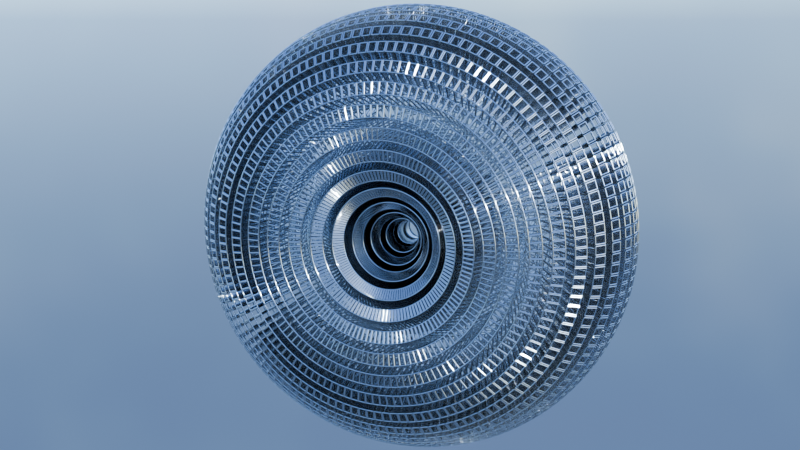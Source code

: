 # Source: blend.blend  (saved by Blender 4.2.66; exported with 4.5.12 LTS)
import bpy
from mathutils import Matrix  # noqa: F401  (used for matrix-valued properties, if any)

bpy.ops.wm.read_factory_settings(use_empty=True)
scene = bpy.context.scene
scene.name = 'Scene'

# ---- collections
col_collection = bpy.data.collections.new('Collection'); scene.collection.children.link(col_collection)

# ---- materials (node trees are filled in below, after node groups)
mat_x = bpy.data.materials.new('金属')
mat_x_1 = bpy.data.materials.new('蓝色玻璃')
mat_x_1.alpha_threshold = 0.0
mat_x_1.use_transparent_shadow = False
mat_x_1.roughness = 0.5
mat_x_1.line_color = (0.0, 0.0, 0.0, 1.0)
mat_001 = bpy.data.materials.new('金属.001')
mat_001_1 = bpy.data.materials.new('蓝色玻璃.001')
mat_001_1.alpha_threshold = 0.0
mat_001_1.use_transparent_shadow = False
mat_001_1.roughness = 0.5
mat_001_1.line_color = (0.0, 0.0, 0.0, 1.0)
mat_002 = bpy.data.materials.new('金属.002')
mat_002_1 = bpy.data.materials.new('蓝色玻璃.002')
mat_002_1.alpha_threshold = 0.0
mat_002_1.use_transparent_shadow = False
mat_002_1.roughness = 0.5
mat_002_1.line_color = (0.0, 0.0, 0.0, 1.0)
mat_005 = bpy.data.materials.new('金属.005')

# ---- node groups
ng_006 = bpy.data.node_groups.new('几何节点.006', 'GeometryNodeTree')
_s = ng_006.interface.new_socket(name='几何数据', in_out='OUTPUT', socket_type='NodeSocketGeometry')
_s = ng_006.interface.new_socket(name='几何数据', in_out='INPUT', socket_type='NodeSocketGeometry')
ng_006.is_modifier = True
_N = ng_006.nodes; _L = ng_006.links
n0 = _N.new('NodeGroupInput'); n0.name = '组输入'; n0.location = (-713, 10)
n1 = _N.new('NodeGroupOutput'); n1.name = '组输出'; n1.location = (1007, 4)
n2 = _N.new('GeometryNodeCurveToMesh'); n2.name = '曲线 转换为 网格'; n2.location = (-68, 11)
n2.inputs[3].default_value = True
n3 = _N.new('GeometryNodeCurvePrimitiveCircle'); n3.name = '曲线圆环'; n3.location = (-514, -177)
n3.inputs[0].default_value = 16
n3.inputs[4].default_value = 0.4
n4 = _N.new('GeometryNodeTransform'); n4.name = '变换几何体'; n4.location = (430, 97)
n4.inputs[1].default_value = (0.0, 0.0, 0.5)
n5 = _N.new('GeometryNodeMeshToCurve'); n5.name = '网格 转换为 曲线'; n5.location = (-207, -137)
n6 = _N.new('GeometryNodeCurveToMesh'); n6.name = '曲线 转换为 网格.001'; n6.location = (66, -151)
n6.inputs[3].default_value = True
n7 = _N.new('GeometryNodeCurvePrimitiveCircle'); n7.name = '曲线圆环.001'; n7.location = (-251, -285)
n7.inputs[0].default_value = 8
n7.inputs[4].default_value = 0.02
n8 = _N.new('GeometryNodeSetMaterial'); n8.name = '设置材质.001'; n8.location = (258, -140)
n8.inputs[2].default_value = mat_x
n9 = _N.new('GeometryNodeCurveSpiral'); n9.name = 'Spiral'; n9.location = (-466, 40)
n9.inputs[0].default_value = 64
n9.inputs[1].default_value = 4.0
n9.inputs[2].default_value = 3.5
n9.inputs[3].default_value = 1.75
n9.inputs[4].default_value = 3.2
n10 = _N.new('GeometryNodeExtrudeMesh'); n10.name = '挤出网格'; n10.location = (118, 85)
n11 = _N.new('GeometryNodeDeleteGeometry'); n11.name = '删除几何体'; n11.location = (825, 89)
n12 = _N.new('GeometryNodeInputSceneTime'); n12.name = '场景时间'; n12.location = (501, -255)
n13 = _N.new('FunctionNodeBooleanMath'); n13.name = '布尔运算'; n13.location = (849, -67)
n13.operation = 'OR'
n14 = _N.new('FunctionNodeCompare'); n14.name = '比较'; n14.location = (683, -61)
n14.inputs[1].default_value = 18.0
n15 = _N.new('FunctionNodeCompare'); n15.name = '比较.001'; n15.location = (680, -216)
n15.operation = 'LESS_EQUAL'
n15.inputs[1].default_value = 12.0
n16 = _N.new('ShaderNodeMath'); n16.name = '运算'; n16.location = (310, -285)
n16.operation = 'SUBTRACT'
n16.inputs[0].default_value = 12.0
n17 = _N.new('GeometryNodeInputSceneTime'); n17.name = '场景时间.001'; n17.location = (-29, -331)
n18 = _N.new('ShaderNodeMath'); n18.name = '运算.001'; n18.location = (134, -282)
n18.operation = 'MULTIPLY'
n18.inputs[1].default_value = 0.833
n19 = _N.new('GeometryNodeInputNamedAttribute'); n19.name = 'Named Attribute'; n19.location = (41, -151)
n19.inputs[0].default_value = 'radius'
n20 = _N.new('GeometryNodeSwitch'); n20.name = 'Switch'; n20.location = (41, -151)
n20.input_type = 'FLOAT'
n20.inputs[1].default_value = 1.0
n21 = _N.new('GeometryNodeInputNamedAttribute'); n21.name = 'Named Attribute.001'; n21.location = (-93, 11)
n21.inputs[0].default_value = 'radius'
n22 = _N.new('GeometryNodeSwitch'); n22.name = 'Switch.001'; n22.location = (-93, 11)
n22.input_type = 'FLOAT'
n22.inputs[1].default_value = 1.0
_L.new(n3.outputs[0], n2.inputs[1])
_L.new(n5.outputs[0], n6.inputs[0])
_L.new(n7.outputs[0], n6.inputs[1])
_L.new(n6.outputs[0], n8.inputs[0])
_L.new(n9.outputs[0], n2.inputs[0])
_L.new(n2.outputs[0], n10.inputs[0])
_L.new(n10.outputs[0], n5.inputs[0])
_L.new(n4.outputs[0], n11.inputs[0])
_L.new(n11.outputs[0], n1.inputs[0])
_L.new(n13.outputs[0], n11.inputs[1])
_L.new(n14.outputs[0], n13.inputs[0])
_L.new(n15.outputs[0], n13.inputs[1])
_L.new(n12.outputs[0], n14.inputs[2])
_L.new(n12.outputs[0], n15.inputs[2])
_L.new(n8.outputs[0], n4.inputs[0])
_L.new(n12.outputs[0], n14.inputs[0])
_L.new(n12.outputs[0], n15.inputs[0])
_L.new(n17.outputs[0], n18.inputs[0])
_L.new(n18.outputs[0], n16.inputs[1])
_L.new(n16.outputs[0], n10.inputs[3])
_L.new(n19.outputs[1], n20.inputs[0])
_L.new(n19.outputs[0], n20.inputs[2])
_L.new(n20.outputs[0], n6.inputs[2])
_L.new(n21.outputs[1], n22.inputs[0])
_L.new(n21.outputs[0], n22.inputs[2])
_L.new(n22.outputs[0], n2.inputs[2])
n1.is_active_output = True
ng_x = bpy.data.node_groups.new('几何节点', 'GeometryNodeTree')
_s = ng_x.interface.new_socket(name='几何数据', in_out='OUTPUT', socket_type='NodeSocketGeometry')
_s = ng_x.interface.new_socket(name='几何数据', in_out='INPUT', socket_type='NodeSocketGeometry')
ng_x.is_modifier = True
_N = ng_x.nodes; _L = ng_x.links
n0 = _N.new('NodeGroupInput'); n0.name = '组输入'; n0.location = (-713, 10)
n1 = _N.new('NodeGroupOutput'); n1.name = '组输出'; n1.location = (1096, -10)
n2 = _N.new('GeometryNodeCurveToMesh'); n2.name = '曲线 转换为 网格'; n2.location = (-278, 60)
n2.inputs[3].default_value = True
n3 = _N.new('GeometryNodeCurvePrimitiveCircle'); n3.name = '曲线圆环'; n3.location = (-537, -182)
n3.inputs[0].default_value = 16
n4 = _N.new('GeometryNodeCurveStar'); n4.name = '星形'; n4.location = (-488, 32)
n4.inputs[1].default_value = 1.5
n4.inputs[2].default_value = 3.0
n5 = _N.new('GeometryNodeTransform'); n5.name = '变换几何体'; n5.location = (532, 33)
n5.inputs[1].default_value = (0.0, 0.0, 4.5)
n5.inputs[2].default_value = (1.571, 0.3927, 0.0)
n6 = _N.new('GeometryNodeMeshToCurve'); n6.name = '网格 转换为 曲线'; n6.location = (-207, -137)
n7 = _N.new('GeometryNodeCurveToMesh'); n7.name = '曲线 转换为 网格.001'; n7.location = (66, -151)
n7.inputs[3].default_value = True
n8 = _N.new('GeometryNodeCurvePrimitiveCircle'); n8.name = '曲线圆环.001'; n8.location = (-225, -260)
n8.inputs[0].default_value = 8
n8.inputs[4].default_value = 0.015
n9 = _N.new('GeometryNodeSetMaterial'); n9.name = '设置材质.001'; n9.location = (307, -138)
n9.inputs[2].default_value = mat_x
n10 = _N.new('GeometryNodeSubdivideMesh'); n10.name = '细分网格'; n10.location = (-99, 18)
n10.inputs[1].default_value = 2
n11 = _N.new('GeometryNodeExtrudeMesh'); n11.name = '挤出网格'; n11.location = (111, 84)
n12 = _N.new('GeometryNodeDeleteGeometry'); n12.name = '删除几何体'; n12.location = (872, 32)
n13 = _N.new('GeometryNodeInputSceneTime'); n13.name = '场景时间'; n13.location = (549, -312)
n14 = _N.new('FunctionNodeBooleanMath'); n14.name = '布尔运算'; n14.location = (896, -124)
n14.operation = 'OR'
n15 = _N.new('FunctionNodeCompare'); n15.name = '比较'; n15.location = (730, -117)
n15.inputs[1].default_value = 12.0
n16 = _N.new('FunctionNodeCompare'); n16.name = '比较.001'; n16.location = (727, -273)
n16.operation = 'LESS_EQUAL'
n16.inputs[1].default_value = 6.0
n17 = _N.new('ShaderNodeMath'); n17.name = '运算'; n17.location = (311, -279)
n17.operation = 'SUBTRACT'
n17.inputs[0].default_value = 6.0
n18 = _N.new('GeometryNodeInputSceneTime'); n18.name = '场景时间.001'; n18.location = (-28, -325)
n19 = _N.new('ShaderNodeMath'); n19.name = '运算.001'; n19.location = (136, -276)
n19.operation = 'MULTIPLY'
n19.inputs[1].default_value = 0.833
n20 = _N.new('GeometryNodeInputNamedAttribute'); n20.name = 'Named Attribute'; n20.location = (-303, 60)
n20.inputs[0].default_value = 'radius'
n21 = _N.new('GeometryNodeSwitch'); n21.name = 'Switch'; n21.location = (-303, 60)
n21.input_type = 'FLOAT'
n21.inputs[1].default_value = 1.0
n22 = _N.new('GeometryNodeInputNamedAttribute'); n22.name = 'Named Attribute.001'; n22.location = (41, -151)
n22.inputs[0].default_value = 'radius'
n23 = _N.new('GeometryNodeSwitch'); n23.name = 'Switch.001'; n23.location = (41, -151)
n23.input_type = 'FLOAT'
n23.inputs[1].default_value = 1.0
_L.new(n3.outputs[0], n2.inputs[1])
_L.new(n4.outputs[0], n2.inputs[0])
_L.new(n6.outputs[0], n7.inputs[0])
_L.new(n8.outputs[0], n7.inputs[1])
_L.new(n7.outputs[0], n9.inputs[0])
_L.new(n2.outputs[0], n10.inputs[0])
_L.new(n10.outputs[0], n11.inputs[0])
_L.new(n11.outputs[0], n6.inputs[0])
_L.new(n9.outputs[0], n5.inputs[0])
_L.new(n14.outputs[0], n12.inputs[1])
_L.new(n15.outputs[0], n14.inputs[0])
_L.new(n16.outputs[0], n14.inputs[1])
_L.new(n13.outputs[0], n15.inputs[2])
_L.new(n13.outputs[0], n16.inputs[2])
_L.new(n13.outputs[0], n15.inputs[0])
_L.new(n13.outputs[0], n16.inputs[0])
_L.new(n5.outputs[0], n12.inputs[0])
_L.new(n12.outputs[0], n1.inputs[0])
_L.new(n18.outputs[0], n19.inputs[0])
_L.new(n19.outputs[0], n17.inputs[1])
_L.new(n17.outputs[0], n11.inputs[3])
_L.new(n20.outputs[1], n21.inputs[0])
_L.new(n20.outputs[0], n21.inputs[2])
_L.new(n21.outputs[0], n2.inputs[2])
_L.new(n22.outputs[1], n23.inputs[0])
_L.new(n22.outputs[0], n23.inputs[2])
_L.new(n23.outputs[0], n7.inputs[2])
n1.is_active_output = True
ng_005 = bpy.data.node_groups.new('几何节点.005', 'GeometryNodeTree')
_s = ng_005.interface.new_socket(name='几何数据', in_out='OUTPUT', socket_type='NodeSocketGeometry')
_s = ng_005.interface.new_socket(name='几何数据', in_out='INPUT', socket_type='NodeSocketGeometry')
ng_005.is_modifier = True
_N = ng_005.nodes; _L = ng_005.links
n0 = _N.new('NodeGroupInput'); n0.name = '组输入'; n0.location = (-713, 10)
n1 = _N.new('NodeGroupOutput'); n1.name = '组输出'; n1.location = (1072, -42)
n2 = _N.new('GeometryNodeCurveToMesh'); n2.name = '曲线 转换为 网格'; n2.location = (-47, 3)
n2.inputs[3].default_value = True
n3 = _N.new('GeometryNodeCurvePrimitiveCircle'); n3.name = '曲线圆环'; n3.location = (-514, -177)
n3.inputs[4].default_value = 1.2
n4 = _N.new('GeometryNodeTransform'); n4.name = '变换几何体'; n4.location = (483, 62)
n4.inputs[1].default_value = (0.0, 0.0, 4.5)
n4.inputs[2].default_value = (1.571, 0.3927, 0.0)
n5 = _N.new('GeometryNodeMeshToCurve'); n5.name = '网格 转换为 曲线'; n5.location = (-207, -137)
n6 = _N.new('GeometryNodeCurveToMesh'); n6.name = '曲线 转换为 网格.001'; n6.location = (66, -151)
n6.inputs[3].default_value = True
n7 = _N.new('GeometryNodeCurvePrimitiveCircle'); n7.name = '曲线圆环.001'; n7.location = (-251, -285)
n7.inputs[0].default_value = 8
n7.inputs[4].default_value = 0.015
n8 = _N.new('GeometryNodeSetMaterial'); n8.name = '设置材质.001'; n8.location = (307, -138)
n8.inputs[2].default_value = mat_x
n9 = _N.new('GeometryNodeCurvePrimitiveCircle'); n9.name = '曲线圆环.002'; n9.location = (-497, -5)
n9.inputs[0].default_value = 128
n9.inputs[4].default_value = 2.4
n10 = _N.new('GeometryNodeExtrudeMesh'); n10.name = '挤出网格'; n10.location = (187, 88)
n11 = _N.new('GeometryNodeDeleteGeometry'); n11.name = '删除几何体'; n11.location = (866, 3)
n12 = _N.new('GeometryNodeInputSceneTime'); n12.name = '场景时间'; n12.location = (543, -341)
n13 = _N.new('FunctionNodeBooleanMath'); n13.name = '布尔运算'; n13.location = (890, -153)
n13.operation = 'OR'
n14 = _N.new('FunctionNodeCompare'); n14.name = '比较'; n14.location = (713, -134)
n14.inputs[1].default_value = 6.0
n15 = _N.new('FunctionNodeCompare'); n15.name = '比较.001'; n15.location = (716, -289)
n15.operation = 'LESS_EQUAL'
n16 = _N.new('ShaderNodeMath'); n16.name = '运算'; n16.location = (269, -300)
n16.operation = 'SUBTRACT'
n16.inputs[0].default_value = 1.0
n17 = _N.new('GeometryNodeInputSceneTime'); n17.name = '场景时间.001'; n17.location = (-70, -346)
n18 = _N.new('ShaderNodeMath'); n18.name = '运算.001'; n18.location = (93, -298)
n18.operation = 'MULTIPLY'
n18.inputs[1].default_value = 0.833
n19 = _N.new('GeometryNodeInputNamedAttribute'); n19.name = 'Named Attribute'; n19.location = (-72, 3)
n19.inputs[0].default_value = 'radius'
n20 = _N.new('GeometryNodeSwitch'); n20.name = 'Switch'; n20.location = (-72, 3)
n20.input_type = 'FLOAT'
n20.inputs[1].default_value = 1.0
n21 = _N.new('GeometryNodeInputNamedAttribute'); n21.name = 'Named Attribute.001'; n21.location = (41, -151)
n21.inputs[0].default_value = 'radius'
n22 = _N.new('GeometryNodeSwitch'); n22.name = 'Switch.001'; n22.location = (41, -151)
n22.input_type = 'FLOAT'
n22.inputs[1].default_value = 1.0
_L.new(n3.outputs[0], n2.inputs[1])
_L.new(n5.outputs[0], n6.inputs[0])
_L.new(n7.outputs[0], n6.inputs[1])
_L.new(n6.outputs[0], n8.inputs[0])
_L.new(n9.outputs[0], n2.inputs[0])
_L.new(n2.outputs[0], n10.inputs[0])
_L.new(n10.outputs[0], n5.inputs[0])
_L.new(n8.outputs[0], n4.inputs[0])
_L.new(n13.outputs[0], n11.inputs[1])
_L.new(n14.outputs[0], n13.inputs[0])
_L.new(n15.outputs[0], n13.inputs[1])
_L.new(n12.outputs[0], n14.inputs[2])
_L.new(n12.outputs[0], n15.inputs[2])
_L.new(n4.outputs[0], n11.inputs[0])
_L.new(n11.outputs[0], n1.inputs[0])
_L.new(n12.outputs[0], n14.inputs[0])
_L.new(n12.outputs[0], n15.inputs[0])
_L.new(n17.outputs[0], n18.inputs[0])
_L.new(n18.outputs[0], n16.inputs[1])
_L.new(n16.outputs[0], n10.inputs[3])
_L.new(n19.outputs[1], n20.inputs[0])
_L.new(n19.outputs[0], n20.inputs[2])
_L.new(n20.outputs[0], n2.inputs[2])
_L.new(n21.outputs[1], n22.inputs[0])
_L.new(n21.outputs[0], n22.inputs[2])
_L.new(n22.outputs[0], n6.inputs[2])
n1.is_active_output = True
ng_001 = bpy.data.node_groups.new('几何节点.001', 'GeometryNodeTree')
_s = ng_001.interface.new_socket(name='几何数据', in_out='OUTPUT', socket_type='NodeSocketGeometry')
_s = ng_001.interface.new_socket(name='几何数据', in_out='INPUT', socket_type='NodeSocketGeometry')
ng_001.is_modifier = True
_N = ng_001.nodes; _L = ng_001.links
n0 = _N.new('NodeGroupInput'); n0.name = '组输入'; n0.location = (-713, 10)
n1 = _N.new('NodeGroupOutput'); n1.name = '组输出'; n1.location = (1096, -10)
n2 = _N.new('GeometryNodeCurveToMesh'); n2.name = '曲线 转换为 网格'; n2.location = (-278, 60)
n2.inputs[3].default_value = True
n3 = _N.new('GeometryNodeCurvePrimitiveCircle'); n3.name = '曲线圆环'; n3.location = (-537, -182)
n3.inputs[0].default_value = 4
n4 = _N.new('GeometryNodeCurveStar'); n4.name = '星形'; n4.location = (-488, 32)
n4.inputs[0].default_value = 32
n4.inputs[1].default_value = 1.5
n4.inputs[2].default_value = 3.0
n5 = _N.new('GeometryNodeTransform'); n5.name = '变换几何体'; n5.location = (532, 33)
n5.inputs[1].default_value = (0.0, 0.0, 4.5)
n5.inputs[2].default_value = (1.571, 0.3927, 0.0)
n6 = _N.new('GeometryNodeMeshToCurve'); n6.name = '网格 转换为 曲线'; n6.location = (-207, -137)
n7 = _N.new('GeometryNodeCurveToMesh'); n7.name = '曲线 转换为 网格.001'; n7.location = (66, -151)
n7.inputs[3].default_value = True
n8 = _N.new('GeometryNodeCurvePrimitiveCircle'); n8.name = '曲线圆环.001'; n8.location = (-225, -260)
n8.inputs[0].default_value = 8
n8.inputs[4].default_value = 0.015
n9 = _N.new('GeometryNodeSetMaterial'); n9.name = '设置材质.001'; n9.location = (307, -138)
n9.inputs[2].default_value = mat_002
n10 = _N.new('GeometryNodeSubdivideMesh'); n10.name = '细分网格'; n10.location = (-99, 18)
n10.inputs[1].default_value = 2
n11 = _N.new('GeometryNodeExtrudeMesh'); n11.name = '挤出网格'; n11.location = (111, 84)
n12 = _N.new('GeometryNodeDeleteGeometry'); n12.name = '删除几何体'; n12.location = (872, 32)
n13 = _N.new('GeometryNodeInputSceneTime'); n13.name = '场景时间'; n13.location = (549, -312)
n14 = _N.new('FunctionNodeBooleanMath'); n14.name = '布尔运算'; n14.location = (896, -124)
n14.operation = 'OR'
n15 = _N.new('FunctionNodeCompare'); n15.name = '比较'; n15.location = (730, -117)
n15.inputs[1].default_value = 24.0
n16 = _N.new('FunctionNodeCompare'); n16.name = '比较.001'; n16.location = (727, -273)
n16.operation = 'LESS_EQUAL'
n16.inputs[1].default_value = 18.0
n17 = _N.new('ShaderNodeMath'); n17.name = '运算'; n17.location = (311, -279)
n17.operation = 'SUBTRACT'
n17.inputs[0].default_value = 16.0
n18 = _N.new('GeometryNodeInputSceneTime'); n18.name = '场景时间.001'; n18.location = (-28, -325)
n19 = _N.new('ShaderNodeMath'); n19.name = '运算.001'; n19.location = (136, -276)
n19.operation = 'MULTIPLY'
n19.inputs[1].default_value = 0.833
n20 = _N.new('GeometryNodeInputNamedAttribute'); n20.name = 'Named Attribute'; n20.location = (41, -151)
n20.inputs[0].default_value = 'radius'
n21 = _N.new('GeometryNodeSwitch'); n21.name = 'Switch'; n21.location = (41, -151)
n21.input_type = 'FLOAT'
n21.inputs[1].default_value = 1.0
n22 = _N.new('GeometryNodeInputNamedAttribute'); n22.name = 'Named Attribute.001'; n22.location = (-303, 60)
n22.inputs[0].default_value = 'radius'
n23 = _N.new('GeometryNodeSwitch'); n23.name = 'Switch.001'; n23.location = (-303, 60)
n23.input_type = 'FLOAT'
n23.inputs[1].default_value = 1.0
_L.new(n3.outputs[0], n2.inputs[1])
_L.new(n4.outputs[0], n2.inputs[0])
_L.new(n6.outputs[0], n7.inputs[0])
_L.new(n8.outputs[0], n7.inputs[1])
_L.new(n7.outputs[0], n9.inputs[0])
_L.new(n2.outputs[0], n10.inputs[0])
_L.new(n10.outputs[0], n11.inputs[0])
_L.new(n11.outputs[0], n6.inputs[0])
_L.new(n9.outputs[0], n5.inputs[0])
_L.new(n14.outputs[0], n12.inputs[1])
_L.new(n15.outputs[0], n14.inputs[0])
_L.new(n16.outputs[0], n14.inputs[1])
_L.new(n13.outputs[0], n15.inputs[2])
_L.new(n13.outputs[0], n16.inputs[2])
_L.new(n13.outputs[0], n15.inputs[0])
_L.new(n13.outputs[0], n16.inputs[0])
_L.new(n5.outputs[0], n12.inputs[0])
_L.new(n12.outputs[0], n1.inputs[0])
_L.new(n18.outputs[0], n19.inputs[0])
_L.new(n19.outputs[0], n17.inputs[1])
_L.new(n17.outputs[0], n11.inputs[3])
_L.new(n20.outputs[1], n21.inputs[0])
_L.new(n20.outputs[0], n21.inputs[2])
_L.new(n21.outputs[0], n7.inputs[2])
_L.new(n22.outputs[1], n23.inputs[0])
_L.new(n22.outputs[0], n23.inputs[2])
_L.new(n23.outputs[0], n2.inputs[2])
n1.is_active_output = True
ng_002 = bpy.data.node_groups.new('几何节点.002', 'GeometryNodeTree')
_s = ng_002.interface.new_socket(name='几何数据', in_out='OUTPUT', socket_type='NodeSocketGeometry')
_s = ng_002.interface.new_socket(name='几何数据', in_out='INPUT', socket_type='NodeSocketGeometry')
ng_002.is_modifier = True
_N = ng_002.nodes; _L = ng_002.links
n0 = _N.new('NodeGroupInput'); n0.name = '组输入'; n0.location = (-713, 10)
n1 = _N.new('NodeGroupOutput'); n1.name = '组输出'; n1.location = (1096, -10)
n2 = _N.new('GeometryNodeCurveToMesh'); n2.name = '曲线 转换为 网格'; n2.location = (-278, 60)
n2.inputs[3].default_value = True
n3 = _N.new('GeometryNodeCurvePrimitiveCircle'); n3.name = '曲线圆环'; n3.location = (-537, -182)
n3.inputs[0].default_value = 8
n4 = _N.new('GeometryNodeCurveStar'); n4.name = '星形'; n4.location = (-488, 32)
n4.inputs[0].default_value = 16
n4.inputs[1].default_value = 1.5
n4.inputs[2].default_value = 3.0
n4.inputs[3].default_value = 0.5236
n5 = _N.new('GeometryNodeTransform'); n5.name = '变换几何体'; n5.location = (532, 33)
n5.inputs[1].default_value = (0.0, 0.0, 4.5)
n5.inputs[2].default_value = (1.571, 0.3927, 0.0)
n5.inputs[3].default_value = (0.9, 0.9, 0.9)
n6 = _N.new('GeometryNodeMeshToCurve'); n6.name = '网格 转换为 曲线'; n6.location = (-207, -137)
n7 = _N.new('GeometryNodeCurveToMesh'); n7.name = '曲线 转换为 网格.001'; n7.location = (66, -151)
n7.inputs[3].default_value = True
n8 = _N.new('GeometryNodeCurvePrimitiveCircle'); n8.name = '曲线圆环.001'; n8.location = (-225, -260)
n8.inputs[0].default_value = 8
n8.inputs[4].default_value = 0.015
n9 = _N.new('GeometryNodeSetMaterial'); n9.name = '设置材质.001'; n9.location = (307, -138)
n9.inputs[2].default_value = mat_005
n10 = _N.new('GeometryNodeSubdivideMesh'); n10.name = '细分网格'; n10.location = (-99, 18)
n10.inputs[1].default_value = 2
n11 = _N.new('GeometryNodeExtrudeMesh'); n11.name = '挤出网格'; n11.location = (111, 84)
n12 = _N.new('GeometryNodeDeleteGeometry'); n12.name = '删除几何体'; n12.location = (872, 32)
n13 = _N.new('GeometryNodeInputSceneTime'); n13.name = '场景时间'; n13.location = (549, -312)
n14 = _N.new('FunctionNodeBooleanMath'); n14.name = '布尔运算'; n14.location = (896, -124)
n14.operation = 'OR'
n15 = _N.new('FunctionNodeCompare'); n15.name = '比较'; n15.location = (730, -117)
n15.inputs[1].default_value = 30.0
n16 = _N.new('FunctionNodeCompare'); n16.name = '比较.001'; n16.location = (727, -273)
n16.operation = 'LESS_EQUAL'
n16.inputs[1].default_value = 24.0
n17 = _N.new('ShaderNodeMath'); n17.name = '运算'; n17.location = (311, -279)
n17.operation = 'SUBTRACT'
n17.inputs[0].default_value = 22.0
n18 = _N.new('GeometryNodeInputSceneTime'); n18.name = '场景时间.001'; n18.location = (-28, -325)
n19 = _N.new('ShaderNodeMath'); n19.name = '运算.001'; n19.location = (136, -276)
n19.operation = 'MULTIPLY'
n19.inputs[1].default_value = 0.833
n20 = _N.new('GeometryNodeInputNamedAttribute'); n20.name = 'Named Attribute'; n20.location = (41, -151)
n20.inputs[0].default_value = 'radius'
n21 = _N.new('GeometryNodeSwitch'); n21.name = 'Switch'; n21.location = (41, -151)
n21.input_type = 'FLOAT'
n21.inputs[1].default_value = 1.0
n22 = _N.new('GeometryNodeInputNamedAttribute'); n22.name = 'Named Attribute.001'; n22.location = (-303, 60)
n22.inputs[0].default_value = 'radius'
n23 = _N.new('GeometryNodeSwitch'); n23.name = 'Switch.001'; n23.location = (-303, 60)
n23.input_type = 'FLOAT'
n23.inputs[1].default_value = 1.0
_L.new(n3.outputs[0], n2.inputs[1])
_L.new(n4.outputs[0], n2.inputs[0])
_L.new(n6.outputs[0], n7.inputs[0])
_L.new(n8.outputs[0], n7.inputs[1])
_L.new(n7.outputs[0], n9.inputs[0])
_L.new(n2.outputs[0], n10.inputs[0])
_L.new(n10.outputs[0], n11.inputs[0])
_L.new(n11.outputs[0], n6.inputs[0])
_L.new(n9.outputs[0], n5.inputs[0])
_L.new(n14.outputs[0], n12.inputs[1])
_L.new(n15.outputs[0], n14.inputs[0])
_L.new(n16.outputs[0], n14.inputs[1])
_L.new(n13.outputs[0], n15.inputs[2])
_L.new(n13.outputs[0], n16.inputs[2])
_L.new(n13.outputs[0], n15.inputs[0])
_L.new(n13.outputs[0], n16.inputs[0])
_L.new(n5.outputs[0], n12.inputs[0])
_L.new(n12.outputs[0], n1.inputs[0])
_L.new(n18.outputs[0], n19.inputs[0])
_L.new(n19.outputs[0], n17.inputs[1])
_L.new(n17.outputs[0], n11.inputs[3])
_L.new(n20.outputs[1], n21.inputs[0])
_L.new(n20.outputs[0], n21.inputs[2])
_L.new(n21.outputs[0], n7.inputs[2])
_L.new(n22.outputs[1], n23.inputs[0])
_L.new(n22.outputs[0], n23.inputs[2])
_L.new(n23.outputs[0], n2.inputs[2])
n1.is_active_output = True

# ---- material node trees
mat_x.use_nodes = True; mat_x.node_tree.nodes.clear()
_N = mat_x.node_tree.nodes; _L = mat_x.node_tree.links
n0 = _N.new('ShaderNodeBsdfPrincipled'); n0.name = '原理化 BSDF'; n0.location = (10, 300)
n0.inputs[0].default_value = (0.5, 0.5, 0.5, 1.0)
n0.inputs[1].default_value = 1.0
n0.inputs[2].default_value = 0.1
n1 = _N.new('ShaderNodeOutputMaterial'); n1.name = '材质输出'; n1.location = (300, 300)
_L.new(n0.outputs[0], n1.inputs[0])
n1.is_active_output = True
mat_x_1.use_nodes = True; mat_x_1.node_tree.nodes.clear()
_N = mat_x_1.node_tree.nodes; _L = mat_x_1.node_tree.links
n0 = _N.new('ShaderNodeOutputMaterial'); n0.name = 'Material Output'; n0.location = (381, 284)
n1 = _N.new('ShaderNodeBsdfPrincipled'); n1.name = '原理化 BSDF'; n1.location = (13, 285)
n1.inputs[0].default_value = (0.06643, 0.3352, 0.8047, 1.0)
n1.inputs[2].default_value = 0.0
n1.inputs[18].default_value = 0.85
n2 = _N.new('ShaderNodeBsdfPrincipled'); n2.name = '原理化 BSDF.001'; n2.location = (91, 255)
_L.new(n1.outputs[0], n0.inputs[0])
_L.new(n2.outputs[0], n0.inputs[1])
n0.is_active_output = True
mat_001.use_nodes = True; mat_001.node_tree.nodes.clear()
_N = mat_001.node_tree.nodes; _L = mat_001.node_tree.links
n0 = _N.new('ShaderNodeBsdfPrincipled'); n0.name = '原理化 BSDF'; n0.location = (10, 300)
n0.inputs[0].default_value = (0.5, 0.5, 0.5, 1.0)
n0.inputs[1].default_value = 1.0
n0.inputs[2].default_value = 0.1
n1 = _N.new('ShaderNodeOutputMaterial'); n1.name = '材质输出'; n1.location = (300, 300)
_L.new(n0.outputs[0], n1.inputs[0])
n1.is_active_output = True
mat_001_1.use_nodes = True; mat_001_1.node_tree.nodes.clear()
_N = mat_001_1.node_tree.nodes; _L = mat_001_1.node_tree.links
n0 = _N.new('ShaderNodeOutputMaterial'); n0.name = 'Material Output'; n0.location = (381, 284)
n1 = _N.new('ShaderNodeBsdfPrincipled'); n1.name = '原理化 BSDF'; n1.location = (13, 285)
n1.inputs[0].default_value = (0.06643, 0.3352, 0.8047, 1.0)
n1.inputs[2].default_value = 0.0
n1.inputs[18].default_value = 0.85
n2 = _N.new('ShaderNodeBsdfPrincipled'); n2.name = '原理化 BSDF.001'; n2.location = (91, 255)
_L.new(n1.outputs[0], n0.inputs[0])
_L.new(n2.outputs[0], n0.inputs[1])
n0.is_active_output = True
mat_002.use_nodes = True; mat_002.node_tree.nodes.clear()
_N = mat_002.node_tree.nodes; _L = mat_002.node_tree.links
n0 = _N.new('ShaderNodeBsdfPrincipled'); n0.name = '原理化 BSDF'; n0.location = (10, 300)
n0.inputs[0].default_value = (0.5, 0.5, 0.5, 1.0)
n0.inputs[1].default_value = 1.0
n0.inputs[2].default_value = 0.1
n1 = _N.new('ShaderNodeOutputMaterial'); n1.name = '材质输出'; n1.location = (300, 300)
_L.new(n0.outputs[0], n1.inputs[0])
n1.is_active_output = True
mat_002_1.use_nodes = True; mat_002_1.node_tree.nodes.clear()
_N = mat_002_1.node_tree.nodes; _L = mat_002_1.node_tree.links
n0 = _N.new('ShaderNodeOutputMaterial'); n0.name = 'Material Output'; n0.location = (381, 284)
n1 = _N.new('ShaderNodeBsdfPrincipled'); n1.name = '原理化 BSDF'; n1.location = (13, 285)
n1.inputs[0].default_value = (0.06643, 0.3352, 0.8047, 1.0)
n1.inputs[2].default_value = 0.0
n1.inputs[18].default_value = 0.85
n2 = _N.new('ShaderNodeBsdfPrincipled'); n2.name = '原理化 BSDF.001'; n2.location = (91, 255)
_L.new(n1.outputs[0], n0.inputs[0])
_L.new(n2.outputs[0], n0.inputs[1])
n0.is_active_output = True
mat_005.use_nodes = True; mat_005.node_tree.nodes.clear()
_N = mat_005.node_tree.nodes; _L = mat_005.node_tree.links
n0 = _N.new('ShaderNodeBsdfPrincipled'); n0.name = '原理化 BSDF'; n0.location = (10, 300)
n0.inputs[0].default_value = (0.5, 0.5, 0.5, 1.0)
n0.inputs[1].default_value = 1.0
n0.inputs[2].default_value = 0.1
n1 = _N.new('ShaderNodeOutputMaterial'); n1.name = '材质输出'; n1.location = (300, 300)
_L.new(n0.outputs[0], n1.inputs[0])
n1.is_active_output = True

# ---- world
world_world = bpy.data.worlds.new('World'); scene.world = world_world
world_world.use_nodes = True; world_world.node_tree.nodes.clear()
_N = world_world.node_tree.nodes; _L = world_world.node_tree.links
n0 = _N.new('ShaderNodeOutputWorld'); n0.name = 'World Output'; n0.location = (300, 300)
n1 = _N.new('ShaderNodeTexSky'); n1.name = '天空纹理'; n1.location = (-263, 264)
n1.sky_type = 'PREETHAM'
n2 = _N.new('ShaderNodeTexSky'); n2.name = '天空纹理.001'; n2.location = (-79, 304)
n2.sun_elevation = 0.3491
n2.sun_rotation = 1.745
n3 = _N.new('ShaderNodeMix'); n3.name = '混合'; n3.location = (120, 286)
n3.data_type = 'RGBA'
n3.blend_type = 'MULTIPLY'
n4 = _N.new('ShaderNodeTexNoise'); n4.name = '噪波纹理'; n4.location = (-454, 270)
_L.new(n3.outputs[2], n0.inputs[0])
_L.new(n1.outputs[0], n3.inputs[6])
_L.new(n2.outputs[0], n3.inputs[7])
_L.new(n4.outputs[1], n1.inputs[0])
n0.is_active_output = True
world_world.color = (0.05088, 0.05088, 0.05088)
world_world.sun_shadow_jitter_overblur = 0.0

# ---- cameras
cam_camera = bpy.data.cameras.new('Camera')
cam_camera.clip_end = 100.0
cam_camera.ortho_scale = 7.314

# ---- meshes
me_cube_002 = bpy.data.meshes.new('Cube.002')
me_cube_002.from_pydata([(1.0, 1.0, 1.0), (1.0, 1.0, -1.0), (1.0, -1.0, 1.0), (1.0, -1.0, -1.0), (-1.0, 1.0, 1.0), (-1.0, 1.0, -1.0), (-1.0, -1.0, 1.0), (-1.0, -1.0, -1.0)], [], [(0, 4, 6, 2), (3, 2, 6, 7), (7, 6, 4, 5), (5, 1, 3, 7), (1, 0, 2, 3), (5, 4, 0, 1)])
_uv = me_cube_002.uv_layers.new(name='UVMap')
_uv.uv.foreach_set('vector', [0.625, 0.5, 0.875, 0.5, 0.875, 0.75, 0.625, 0.75, 0.375, 0.75, 0.625, 0.75, 0.625, 1.0, 0.375, 1.0, 0.375, 0.0, 0.625, 0.0, 0.625, 0.25, 0.375, 0.25, 0.125, 0.5, 0.375, 0.5, 0.375, 0.75, 0.125, 0.75, 0.375, 0.5, 0.625, 0.5, 0.625, 0.75, 0.375, 0.75, 0.375, 0.25, 0.625, 0.25, 0.625, 0.5, 0.375, 0.5])
me_cube_002.materials.append(mat_x)
me_cube_002.materials.append(mat_x)
me_cube_002.use_mirror_vertex_groups = False
me_cube_002.update()
me_cube_001 = bpy.data.meshes.new('Cube.001')
me_cube_001.from_pydata([(1.0, 1.0, 1.0), (1.0, 1.0, -1.0), (1.0, -1.0, 1.0), (1.0, -1.0, -1.0), (-1.0, 1.0, 1.0), (-1.0, 1.0, -1.0), (-1.0, -1.0, 1.0), (-1.0, -1.0, -1.0)], [], [(0, 4, 6, 2), (3, 2, 6, 7), (7, 6, 4, 5), (5, 1, 3, 7), (1, 0, 2, 3), (5, 4, 0, 1)])
_uv = me_cube_001.uv_layers.new(name='UVMap')
_uv.uv.foreach_set('vector', [0.625, 0.5, 0.875, 0.5, 0.875, 0.75, 0.625, 0.75, 0.375, 0.75, 0.625, 0.75, 0.625, 1.0, 0.375, 1.0, 0.375, 0.0, 0.625, 0.0, 0.625, 0.25, 0.375, 0.25, 0.125, 0.5, 0.375, 0.5, 0.375, 0.75, 0.125, 0.75, 0.375, 0.5, 0.625, 0.5, 0.625, 0.75, 0.375, 0.75, 0.375, 0.25, 0.625, 0.25, 0.625, 0.5, 0.375, 0.5])
me_cube_001.materials.append(mat_x_1)
me_cube_001.materials.append(mat_x)
me_cube_001.use_mirror_vertex_groups = False
me_cube_001.update()
me_cube_007 = bpy.data.meshes.new('Cube.007')
me_cube_007.from_pydata([(1.0, 1.0, 1.0), (1.0, 1.0, -1.0), (1.0, -1.0, 1.0), (1.0, -1.0, -1.0), (-1.0, 1.0, 1.0), (-1.0, 1.0, -1.0), (-1.0, -1.0, 1.0), (-1.0, -1.0, -1.0)], [], [(0, 4, 6, 2), (3, 2, 6, 7), (7, 6, 4, 5), (5, 1, 3, 7), (1, 0, 2, 3), (5, 4, 0, 1)])
_uv = me_cube_007.uv_layers.new(name='UVMap')
_uv.uv.foreach_set('vector', [0.625, 0.5, 0.875, 0.5, 0.875, 0.75, 0.625, 0.75, 0.375, 0.75, 0.625, 0.75, 0.625, 1.0, 0.375, 1.0, 0.375, 0.0, 0.625, 0.0, 0.625, 0.25, 0.375, 0.25, 0.125, 0.5, 0.375, 0.5, 0.375, 0.75, 0.125, 0.75, 0.375, 0.5, 0.625, 0.5, 0.625, 0.75, 0.375, 0.75, 0.375, 0.25, 0.625, 0.25, 0.625, 0.5, 0.375, 0.5])
me_cube_007.materials.append(mat_x)
me_cube_007.materials.append(mat_001)
me_cube_007.use_mirror_vertex_groups = False
me_cube_007.update()
me_cube_008 = bpy.data.meshes.new('Cube.008')
me_cube_008.from_pydata([(1.0, 1.0, 1.0), (1.0, 1.0, -1.0), (1.0, -1.0, 1.0), (1.0, -1.0, -1.0), (-1.0, 1.0, 1.0), (-1.0, 1.0, -1.0), (-1.0, -1.0, 1.0), (-1.0, -1.0, -1.0)], [], [(0, 4, 6, 2), (3, 2, 6, 7), (7, 6, 4, 5), (5, 1, 3, 7), (1, 0, 2, 3), (5, 4, 0, 1)])
_uv = me_cube_008.uv_layers.new(name='UVMap')
_uv.uv.foreach_set('vector', [0.625, 0.5, 0.875, 0.5, 0.875, 0.75, 0.625, 0.75, 0.375, 0.75, 0.625, 0.75, 0.625, 1.0, 0.375, 1.0, 0.375, 0.0, 0.625, 0.0, 0.625, 0.25, 0.375, 0.25, 0.125, 0.5, 0.375, 0.5, 0.375, 0.75, 0.125, 0.75, 0.375, 0.5, 0.625, 0.5, 0.625, 0.75, 0.375, 0.75, 0.375, 0.25, 0.625, 0.25, 0.625, 0.5, 0.375, 0.5])
me_cube_008.materials.append(mat_001_1)
me_cube_008.materials.append(mat_002)
me_cube_008.use_mirror_vertex_groups = False
me_cube_008.update()
me_cube_009 = bpy.data.meshes.new('Cube.009')
me_cube_009.from_pydata([(1.0, 1.0, 1.0), (1.0, 1.0, -1.0), (1.0, -1.0, 1.0), (1.0, -1.0, -1.0), (-1.0, 1.0, 1.0), (-1.0, 1.0, -1.0), (-1.0, -1.0, 1.0), (-1.0, -1.0, -1.0)], [], [(0, 4, 6, 2), (3, 2, 6, 7), (7, 6, 4, 5), (5, 1, 3, 7), (1, 0, 2, 3), (5, 4, 0, 1)])
_uv = me_cube_009.uv_layers.new(name='UVMap')
_uv.uv.foreach_set('vector', [0.625, 0.5, 0.875, 0.5, 0.875, 0.75, 0.625, 0.75, 0.375, 0.75, 0.625, 0.75, 0.625, 1.0, 0.375, 1.0, 0.375, 0.0, 0.625, 0.0, 0.625, 0.25, 0.375, 0.25, 0.125, 0.5, 0.375, 0.5, 0.375, 0.75, 0.125, 0.75, 0.375, 0.5, 0.625, 0.5, 0.625, 0.75, 0.375, 0.75, 0.375, 0.25, 0.625, 0.25, 0.625, 0.5, 0.375, 0.5])
me_cube_009.materials.append(mat_002_1)
me_cube_009.materials.append(mat_005)
me_cube_009.use_mirror_vertex_groups = False
me_cube_009.update()

# ---- objects
ob_camera = bpy.data.objects.new('Camera', cam_camera)
ob_3 = bpy.data.objects.new('3螺旋金属框', me_cube_002)
ob_2 = bpy.data.objects.new('2星形金属框', me_cube_001)
ob_1 = bpy.data.objects.new('1圆环金属框', me_cube_007)
ob_4 = bpy.data.objects.new('4片状星形金属框', me_cube_008)
ob_5 = bpy.data.objects.new('5扭曲星形金属框', me_cube_009)

# ---- transforms, parenting, visibility, modifiers, constraints
ob_camera.location = (7.198, -21.53, 8.757)
ob_camera.rotation_euler = (1.389, -1.292e-07, 0.3355)
ob_camera.lock_rotations_4d = False
ob_camera.empty_display_type = 'ARROWS'
ob_camera.color = (0.0, 0.0, 0.0, 0.0)
ob_camera.display_type = 'WIRE'
ob_camera.lineart.crease_threshold = 0.0
ob_3.location = (0.0, 0.0, 3.1)
ob_3.lock_rotations_4d = False
ob_3.empty_display_type = 'ARROWS'
ob_3.lineart.crease_threshold = 0.0
_m = ob_3.modifiers.new('几何节点', 'NODES')
_m.node_group = ng_006
ob_2.location = (0.0, 4.768e-07, 0.0)
ob_2.lock_rotations_4d = False
ob_2.empty_display_type = 'ARROWS'
ob_2.lineart.crease_threshold = 0.0
_m = ob_2.modifiers.new('几何节点', 'NODES')
_m.node_group = ng_x
ob_1.location = (0.0, 0.0, 0.0)
ob_1.lock_rotations_4d = False
ob_1.empty_display_type = 'ARROWS'
ob_1.lineart.crease_threshold = 0.0
_m = ob_1.modifiers.new('几何节点', 'NODES')
_m.node_group = ng_005
ob_4.location = (0.0, 4.768e-07, 0.2)
ob_4.lock_rotations_4d = False
ob_4.empty_display_type = 'ARROWS'
ob_4.lineart.crease_threshold = 0.0
_m = ob_4.modifiers.new('几何节点', 'NODES')
_m.node_group = ng_001
ob_5.location = (0.0, 4.768e-07, 0.0)
ob_5.lock_rotations_4d = False
ob_5.empty_display_type = 'ARROWS'
ob_5.lineart.crease_threshold = 0.0
_m = ob_5.modifiers.new('几何节点', 'NODES')
_m.node_group = ng_002

# ---- collection membership
col_collection.objects.link(ob_camera)
col_collection.objects.link(ob_3)
col_collection.objects.link(ob_2)
col_collection.objects.link(ob_1)
col_collection.objects.link(ob_4)
col_collection.objects.link(ob_5)

# ---- scene / render settings (as saved in the file)
scene.camera = ob_camera
scene.frame_start = 1; scene.frame_end = 1800; scene.frame_set(1)
scene.render.engine = 'CYCLES'
scene.render.image_settings.file_format = 'FFMPEG'
scene.render.image_settings.color_mode = 'RGB'
scene.render.resolution_x = 3840
scene.render.resolution_y = 2160
scene.render.fps = 60
scene.cycles.denoising_use_gpu = True
scene.cycles.samples = 64
scene.cycles.use_fast_gi = True
scene.cycles.ao_bounces = 3
scene.cycles.ao_bounces_render = 3
scene.cycles.use_auto_tile = False
scene.eevee.ray_tracing_method = 'PROBE'
scene.eevee.ray_tracing_options.resolution_scale = '1'
scene.eevee.use_raytracing = True
bpy.context.view_layer.update()
